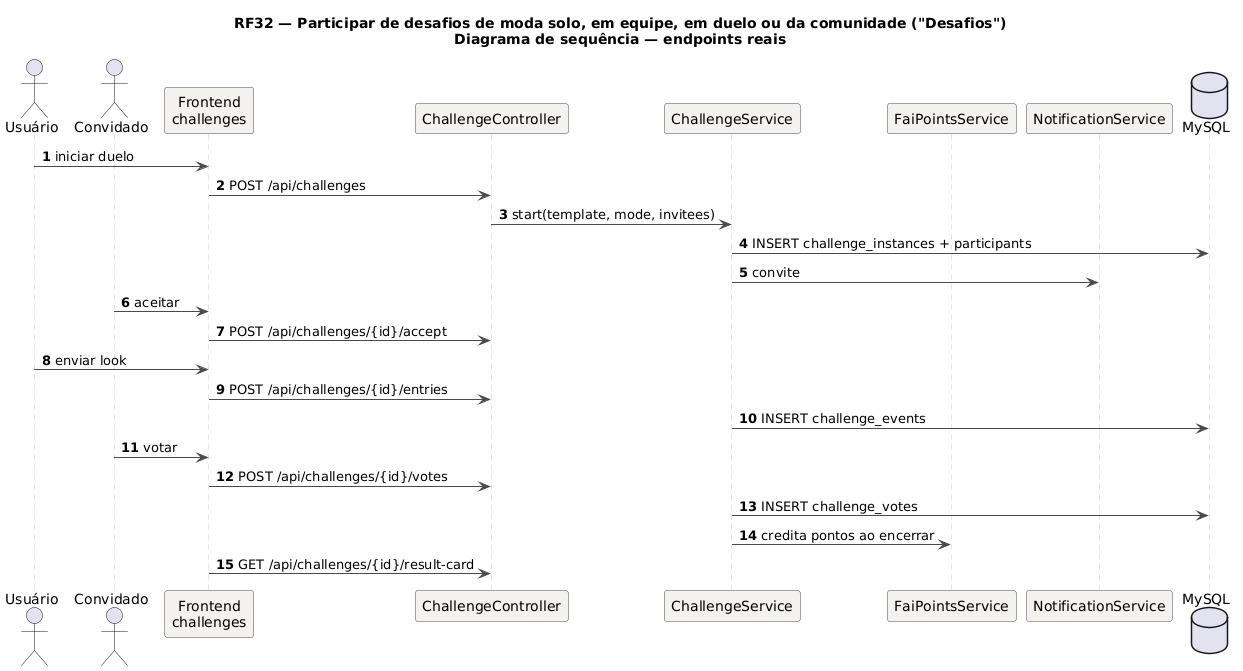

The diagram above was rendered by PlantUML. Its source (embedded in the PNG):
@startuml RF32_Sequencia
title RF32 — Participar de desafios de moda solo, em equipe, em duelo ou da comunidade ("Desafios")\nDiagrama de sequência — endpoints reais
skinparam backgroundColor #FFFFFF
skinparam sequence {
  ArrowColor #4A4852
  LifeLineBorderColor #CBC6BE
  ParticipantBackgroundColor #F4F2EF
  ParticipantBorderColor #4A4852
}
autonumber
actor Usuário as U
actor Convidado as G
participant "Frontend\nchallenges" as FE
participant "ChallengeController" as C
participant "ChallengeService" as S
participant "FaiPointsService" as P
participant "NotificationService" as N
database "MySQL" as DB
U -> FE: iniciar duelo
FE -> C: POST /api/challenges
C -> S: start(template, mode, invitees)
S -> DB: INSERT challenge_instances + participants
S -> N: convite
G -> FE: aceitar
FE -> C: POST /api/challenges/{id}/accept
U -> FE: enviar look
FE -> C: POST /api/challenges/{id}/entries
S -> DB: INSERT challenge_events
G -> FE: votar
FE -> C: POST /api/challenges/{id}/votes
S -> DB: INSERT challenge_votes
S -> P: credita pontos ao encerrar
FE -> C: GET /api/challenges/{id}/result-card
@enduml